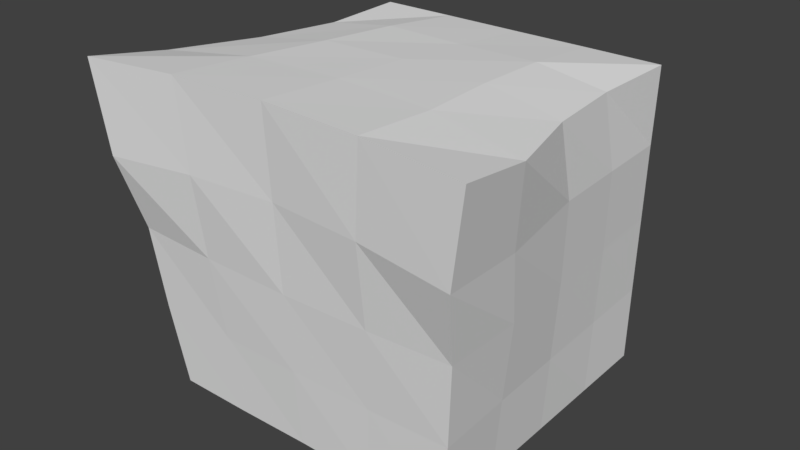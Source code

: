 # Source: untitled.blend  (saved by Blender 2.77.0; exported with 4.5.12 LTS)
import bpy
from mathutils import Matrix  # noqa: F401  (used for matrix-valued properties, if any)

bpy.ops.wm.read_factory_settings(use_empty=True)
scene = bpy.context.scene
scene.name = 'Scene'

# ---- collections
col_collection_1 = bpy.data.collections.new('Collection 1'); scene.collection.children.link(col_collection_1)

# ---- materials (node trees are filled in below, after node groups)
mat_material = bpy.data.materials.new('Material')
mat_material.alpha_threshold = 0.0
mat_material.use_transparent_shadow = False
mat_material.roughness = 0.5
mat_material.line_color = (0.0, 0.0, 0.0, 1.0)

# ---- material node trees

# ---- world
world_world = bpy.data.worlds.new('World'); scene.world = world_world
world_world.color = (0.05088, 0.05088, 0.05088)
world_world.use_sun_shadow = False
world_world.sun_shadow_jitter_overblur = 0.0
world_world.cycles.sampling_method = 'MANUAL'

# ---- meshes
me_cube = bpy.data.meshes.new('Cube')
me_cube.from_pydata([(1.0, 1.0, -1.0), (1.014, -1.011, -1.02), (-1.014, -1.011, -1.02), (-1.0, 1.0, -1.0), (1.03, 1.012, 1.021), (1.31, -1.257, 1.156), (-1.31, -1.257, 1.156), (-1.03, 1.012, 1.021), (1.006, -0.00608, -1.006), (1.788e-07, 1.0, -1.0), (1.011, 1.01, 0.009516), (0.0, -1.012, -1.014), (1.146, -1.102, 0.07942), (-1.006, -0.00608, -1.006), (-1.146, -1.102, 0.07942), (-1.011, 1.01, 0.009516), (1.092, -0.151, 1.041), (3.659e-07, 1.016, 1.02), (-7.1e-07, -1.187, 1.194), (-1.092, -0.151, 1.041), (2.384e-07, 1.01, 0.009516), (-1.092, -0.04485, 0.05018), (-4.858e-07, -1.11, 0.04989), (1.092, -0.04485, 0.05018), (-1.709e-07, -0.09528, 1.121), (1.192e-07, -0.00608, -1.006), (1.009, -0.509, -1.01), (-0.5, 1.0, -1.0), (1.017, 1.014, 0.5146), (-0.5087, -1.011, -1.022), (1.223, -1.235, 0.57), (-1.003, 0.497, -1.003), (-1.223, -1.235, 0.57), (-1.017, 1.014, 0.5146), (1.263, -0.7347, 1.071), (-0.5209, 1.012, 1.022), (-0.6534, -1.207, 1.185), (-1.012, 0.4234, 1.017), (1.003, 0.497, -1.003), (0.5, 1.0, -1.0), (1.005, 1.005, -0.4952), (0.5087, -1.011, -1.022), (1.096, -1.055, -0.4689), (-1.009, -0.509, -1.01), (-1.096, -1.055, -0.4689), (-1.005, 1.005, -0.4952), (1.012, 0.4234, 1.017), (0.5209, 1.012, 1.022), (0.6534, -1.207, 1.185), (-1.263, -0.7347, 1.071), (-0.5053, 1.01, 0.009516), (0.5053, 1.01, 0.009516), (2.985e-07, 1.015, 0.5143), (2.086e-07, 1.005, -0.4952), (-1.052, 0.4825, 0.02985), (-1.149, -0.5822, 0.07164), (-1.049, -0.02546, -0.478), (-1.123, -0.0777, 0.5775), (-0.5971, -1.114, 0.06454), (0.597, -1.114, 0.06454), (-2.458e-07, -1.062, -0.4816), (-5.44e-07, -1.149, 0.6204), (1.149, -0.5822, 0.07164), (1.052, 0.4825, 0.02985), (1.049, -0.02546, -0.478), (1.123, -0.0777, 0.5775), (-4.512e-07, -0.635, 1.154), (8.861e-08, 0.4328, 1.077), (0.5765, -0.1091, 1.116), (-0.5765, -0.1091, 1.116), (-0.503, -0.00608, -1.006), (0.503, -0.00608, -1.006), (1.49e-07, 0.497, -1.003), (5.961e-08, -0.5091, -1.009), (0.5051, -0.5089, -1.011), (0.5015, 0.497, -1.003), (-0.5015, 0.497, -1.003), (-0.5416, 0.4359, 1.083), (0.5416, 0.4359, 1.083), (0.6439, -0.657, 1.144), (1.066, 0.4706, 0.5432), (1.027, 0.4897, -0.4866), (1.072, -0.541, -0.4705), (0.6059, -1.185, 0.6118), (0.5501, -1.055, -0.4852), (-0.5501, -1.055, -0.4852), (-1.196, -0.6805, 0.5451), (-1.072, -0.541, -0.4705), (-1.027, 0.4897, -0.4866), (0.5027, 1.005, -0.4952), (0.5089, 1.014, 0.5145), (-0.5089, 1.014, 0.5145), (-0.5027, 1.005, -0.4952), (-1.066, 0.4706, 0.5432), (-0.6059, -1.185, 0.6118), (1.196, -0.6805, 0.5451), (-0.6439, -0.657, 1.144), (-0.5051, -0.5089, -1.011)], [], [(97, 29, 2, 43), (96, 49, 6, 36), (95, 34, 5, 30), (94, 36, 6, 32), (93, 37, 7, 33), (92, 27, 3, 45), (91, 50, 15, 33), (90, 51, 20, 52), (89, 39, 9, 53), (88, 54, 15, 45), (87, 55, 21, 56), (86, 49, 19, 57), (85, 58, 14, 44), (84, 59, 22, 60), (83, 48, 18, 61), (82, 62, 12, 42), (81, 63, 23, 64), (80, 46, 16, 65), (79, 66, 18, 48), (78, 67, 24, 68), (77, 37, 19, 69), (76, 70, 13, 31), (75, 71, 25, 72), (74, 41, 11, 73), (71, 74, 73, 25), (8, 26, 74, 71), (26, 1, 41, 74), (39, 75, 72, 9), (0, 38, 75, 39), (38, 8, 71, 75), (27, 76, 31, 3), (9, 72, 76, 27), (72, 25, 70, 76), (67, 77, 69, 24), (17, 35, 77, 67), (35, 7, 37, 77), (46, 78, 68, 16), (4, 47, 78, 46), (47, 17, 67, 78), (34, 79, 48, 5), (16, 68, 79, 34), (68, 24, 66, 79), (63, 80, 65, 23), (10, 28, 80, 63), (28, 4, 46, 80), (38, 81, 64, 8), (0, 40, 81, 38), (40, 10, 63, 81), (26, 82, 42, 1), (8, 64, 82, 26), (64, 23, 62, 82), (59, 83, 61, 22), (12, 30, 83, 59), (30, 5, 48, 83), (41, 84, 60, 11), (1, 42, 84, 41), (42, 12, 59, 84), (29, 85, 44, 2), (11, 60, 85, 29), (60, 22, 58, 85), (55, 86, 57, 21), (14, 32, 86, 55), (32, 6, 49, 86), (43, 87, 56, 13), (2, 44, 87, 43), (44, 14, 55, 87), (31, 88, 45, 3), (13, 56, 88, 31), (56, 21, 54, 88), (51, 89, 53, 20), (10, 40, 89, 51), (40, 0, 39, 89), (47, 90, 52, 17), (4, 28, 90, 47), (28, 10, 51, 90), (35, 91, 33, 7), (17, 52, 91, 35), (52, 20, 50, 91), (50, 92, 45, 15), (20, 53, 92, 50), (53, 9, 27, 92), (54, 93, 33, 15), (21, 57, 93, 54), (57, 19, 37, 93), (58, 94, 32, 14), (22, 61, 94, 58), (61, 18, 36, 94), (62, 95, 30, 12), (23, 65, 95, 62), (65, 16, 34, 95), (66, 96, 36, 18), (24, 69, 96, 66), (69, 19, 49, 96), (70, 97, 43, 13), (25, 73, 97, 70), (73, 11, 29, 97)])
_uv = me_cube.uv_layers.new(name='UVMap')
_uv.uv.foreach_set('vector', [0.3695, 0.7629, 0.2847, 0.7635, 0.2847, 0.8488, 0.3695, 0.848, 0.4685, 0.1153, 0.479, 0.01047, 0.5669, 0.0003906, 0.5612, 0.1113, 0.1024, 0.431, 0.01376, 0.4208, 0.0003906, 0.3325, 0.09927, 0.3374, 0.0986, 0.1192, 0.001916, 0.1111, 0.00672, 0.0003906, 0.1056, 0.015, 0.6535, 0.2052, 0.5736, 0.196, 0.5713, 0.2954, 0.6568, 0.297, 0.4547, 0.5041, 0.3695, 0.5037, 0.3695, 0.5881, 0.4547, 0.589, 0.6251, 0.5052, 0.5399, 0.5046, 0.5399, 0.5899, 0.6251, 0.591, 0.6251, 0.3334, 0.5399, 0.334, 0.5399, 0.4193, 0.6251, 0.4193, 0.4547, 0.3344, 0.3695, 0.3349, 0.3695, 0.4193, 0.4547, 0.4193, 0.8272, 0.2113, 0.7401, 0.2086, 0.7421, 0.2977, 0.8273, 0.2982, 0.8273, 0.03726, 0.7359, 0.02883, 0.7381, 0.1196, 0.8272, 0.1243, 0.6563, 0.01096, 0.5677, 0.0003906, 0.5711, 0.09899, 0.6492, 0.1126, 0.2838, 0.1286, 0.191, 0.1207, 0.1885, 0.02806, 0.281, 0.03651, 0.2838, 0.3143, 0.191, 0.3222, 0.1934, 0.2214, 0.2832, 0.2214, 0.0986, 0.3237, 0.001916, 0.3317, 0.0003906, 0.2214, 0.09715, 0.2214, 0.2736, 0.4565, 0.1821, 0.4485, 0.1818, 0.3608, 0.2743, 0.3697, 0.2743, 0.6305, 0.1871, 0.6283, 0.1847, 0.5393, 0.2738, 0.5435, 0.1005, 0.6253, 0.02061, 0.6164, 0.01764, 0.5194, 0.09578, 0.5327, 0.4741, 0.3326, 0.4676, 0.2241, 0.5608, 0.2217, 0.5669, 0.3318, 0.2892, 0.3201, 0.2874, 0.2287, 0.3765, 0.2264, 0.3814, 0.3236, 0.2846, 0.1373, 0.2846, 0.05792, 0.3812, 0.04192, 0.3764, 0.129, 0.5393, 0.7623, 0.4543, 0.7626, 0.4543, 0.8475, 0.5393, 0.847, 0.5393, 0.593, 0.4543, 0.5927, 0.4543, 0.6776, 0.5393, 0.6776, 0.3695, 0.5924, 0.2847, 0.5918, 0.2846, 0.6776, 0.3694, 0.6776, 0.4543, 0.5927, 0.3695, 0.5924, 0.3694, 0.6776, 0.4543, 0.6776, 0.828, 0.7775, 0.828, 0.8624, 0.9132, 0.8618, 0.9129, 0.7769, 0.828, 0.8624, 0.8279, 0.9472, 0.9132, 0.9465, 0.9132, 0.8618, 0.3695, 0.3349, 0.2846, 0.3346, 0.2846, 0.4193, 0.3695, 0.4193, 0.9128, 0.08589, 0.9139, 0.0009819, 0.8292, 0.0003906, 0.8284, 0.0853, 0.8279, 0.6926, 0.828, 0.7775, 0.9129, 0.7769, 0.9126, 0.692, 0.3695, 0.5037, 0.2846, 0.5039, 0.2846, 0.5886, 0.3695, 0.5881, 0.3695, 0.4193, 0.2846, 0.4193, 0.2846, 0.5039, 0.3695, 0.5037, 0.5393, 0.6776, 0.4543, 0.6776, 0.4543, 0.7626, 0.5393, 0.7623, 0.2874, 0.2287, 0.2846, 0.1373, 0.3764, 0.129, 0.3765, 0.2264, 0.5409, 0.8659, 0.5409, 0.7779, 0.638, 0.7737, 0.6393, 0.8651, 0.5409, 0.7779, 0.54, 0.692, 0.6395, 0.6943, 0.638, 0.7737, 0.03072, 0.6389, 0.1097, 0.6313, 0.1103, 0.7235, 0.024, 0.7366, 0.9233, 0.3786, 0.9233, 0.4645, 0.8262, 0.4612, 0.8239, 0.3818, 0.5423, 0.9538, 0.5409, 0.8659, 0.6393, 0.8651, 0.6395, 0.9565, 0.002028, 0.8369, 0.1054, 0.8165, 0.1103, 0.9092, 0.0003906, 0.9254, 0.024, 0.7366, 0.1103, 0.7235, 0.1054, 0.8165, 0.002028, 0.8369, 0.3814, 0.3236, 0.3765, 0.2264, 0.4676, 0.2241, 0.4741, 0.3326, 0.1871, 0.6283, 0.1005, 0.6253, 0.09578, 0.5327, 0.1847, 0.5393, 0.7104, 0.5935, 0.7957, 0.5922, 0.8012, 0.6838, 0.7145, 0.6825, 0.7957, 0.5922, 0.8812, 0.5918, 0.8812, 0.6912, 0.8012, 0.6838, 0.8271, 0.9529, 0.7399, 0.9527, 0.7374, 0.8658, 0.8266, 0.868, 0.54, 0.5964, 0.6252, 0.5949, 0.6273, 0.6819, 0.5402, 0.6813, 0.6252, 0.5949, 0.7104, 0.5935, 0.7145, 0.6825, 0.6273, 0.6819, 0.8264, 0.7831, 0.7352, 0.7788, 0.7339, 0.692, 0.8271, 0.6983, 0.8266, 0.868, 0.7374, 0.8658, 0.7352, 0.7788, 0.8264, 0.7831, 0.2738, 0.5435, 0.1847, 0.5393, 0.1821, 0.4485, 0.2736, 0.4565, 0.191, 0.3222, 0.0986, 0.3237, 0.09715, 0.2214, 0.1934, 0.2214, 0.6385, 0.4877, 0.6323, 0.4041, 0.7367, 0.4057, 0.7305, 0.4979, 0.6323, 0.4041, 0.6259, 0.3043, 0.7367, 0.3087, 0.7367, 0.4057, 0.6424, 0.6981, 0.7332, 0.692, 0.7329, 0.7848, 0.643, 0.7839, 0.8305, 0.5591, 0.8239, 0.4653, 0.9155, 0.4752, 0.9155, 0.5661, 0.6392, 0.5806, 0.6385, 0.4877, 0.7305, 0.4979, 0.7307, 0.591, 0.6407, 0.8698, 0.7313, 0.8777, 0.7332, 0.9698, 0.6403, 0.9551, 0.643, 0.7839, 0.7329, 0.7848, 0.7313, 0.8777, 0.6407, 0.8698, 0.2832, 0.2214, 0.1934, 0.2214, 0.191, 0.1207, 0.2838, 0.1286, 0.7359, 0.02883, 0.6563, 0.01096, 0.6492, 0.1126, 0.7381, 0.1196, 0.1208, 0.7373, 0.1111, 0.8226, 0.2029, 0.8043, 0.2073, 0.7228, 0.1111, 0.8226, 0.1223, 0.921, 0.2073, 0.8934, 0.2029, 0.8043, 0.2846, 0.8496, 0.2783, 0.9407, 0.3653, 0.9403, 0.3695, 0.8512, 0.8839, 0.5951, 0.882, 0.6885, 0.9686, 0.6831, 0.9686, 0.5918, 0.1146, 0.6447, 0.1208, 0.7373, 0.2073, 0.7228, 0.2004, 0.6313, 0.4544, 0.8525, 0.4523, 0.9396, 0.5393, 0.939, 0.5393, 0.8538, 0.3695, 0.8512, 0.3653, 0.9403, 0.4523, 0.9396, 0.4544, 0.8525, 0.8272, 0.1243, 0.7381, 0.1196, 0.7401, 0.2086, 0.8272, 0.2113, 0.5399, 0.334, 0.4547, 0.3344, 0.4547, 0.4193, 0.5399, 0.4193, 0.9134, 0.2563, 0.9131, 0.1711, 0.8282, 0.1705, 0.8281, 0.2557, 0.9131, 0.1711, 0.9128, 0.08589, 0.8284, 0.0853, 0.8282, 0.1705, 0.8232, 0.3043, 0.7375, 0.3063, 0.7375, 0.3922, 0.8229, 0.3922, 0.9996, 0.692, 0.9141, 0.6941, 0.914, 0.7799, 0.9996, 0.7779, 0.9139, 0.3416, 0.9134, 0.2563, 0.8281, 0.2557, 0.8281, 0.341, 0.8232, 0.4801, 0.7375, 0.4781, 0.7375, 0.5639, 0.823, 0.5661, 0.8229, 0.3922, 0.7375, 0.3922, 0.7375, 0.4781, 0.8232, 0.4801, 0.6251, 0.4193, 0.5399, 0.4193, 0.5399, 0.5046, 0.6251, 0.5052, 0.5399, 0.5046, 0.4547, 0.5041, 0.4547, 0.589, 0.5399, 0.5899, 0.5399, 0.4193, 0.4547, 0.4193, 0.4547, 0.5041, 0.5399, 0.5046, 0.4547, 0.4193, 0.3695, 0.4193, 0.3695, 0.5037, 0.4547, 0.5041, 0.7401, 0.2086, 0.6535, 0.2052, 0.6568, 0.297, 0.7421, 0.2977, 0.7381, 0.1196, 0.6492, 0.1126, 0.6535, 0.2052, 0.7401, 0.2086, 0.6492, 0.1126, 0.5711, 0.09899, 0.5736, 0.196, 0.6535, 0.2052, 0.191, 0.1207, 0.0986, 0.1192, 0.1056, 0.015, 0.1885, 0.02806, 0.1934, 0.2214, 0.09715, 0.2214, 0.0986, 0.1192, 0.191, 0.1207, 0.09715, 0.2214, 0.0003906, 0.2214, 0.001916, 0.1111, 0.0986, 0.1192, 0.1821, 0.4485, 0.1024, 0.431, 0.09927, 0.3374, 0.1818, 0.3608, 0.1847, 0.5393, 0.09578, 0.5327, 0.1024, 0.431, 0.1821, 0.4485, 0.09578, 0.5327, 0.01764, 0.5194, 0.01376, 0.4208, 0.1024, 0.431, 0.4676, 0.2241, 0.4685, 0.1153, 0.5612, 0.1113, 0.5608, 0.2217, 0.3765, 0.2264, 0.3764, 0.129, 0.4685, 0.1153, 0.4676, 0.2241, 0.3764, 0.129, 0.3812, 0.04192, 0.479, 0.01047, 0.4685, 0.1153, 0.4543, 0.7626, 0.3695, 0.7629, 0.3695, 0.848, 0.4543, 0.8475, 0.4543, 0.6776, 0.3694, 0.6776, 0.3695, 0.7629, 0.4543, 0.7626, 0.3694, 0.6776, 0.2846, 0.6776, 0.2847, 0.7635, 0.3695, 0.7629])
me_cube.materials.append(mat_material)
me_cube.use_remesh_preserve_volume = False
me_cube.use_remesh_preserve_attributes = False
me_cube.use_mirror_vertex_groups = False
me_cube.use_paint_bone_selection = False
me_cube.use_paint_mask = True
me_cube.update()

# ---- objects
ob_cube = bpy.data.objects.new('Cube', me_cube)

# ---- transforms, parenting, visibility, modifiers, constraints
ob_cube.location = (0.0, 0.0, 0.0)
ob_cube.lock_rotations_4d = False
ob_cube.empty_display_type = 'ARROWS'
ob_cube.lineart.crease_threshold = 0.0

# ---- collection membership
col_collection_1.objects.link(ob_cube)

# ---- scene / render settings (as saved in the file)
scene.frame_start = 1; scene.frame_end = 250; scene.frame_set(1)
scene.render.engine = 'BLENDER_EEVEE_NEXT'
scene.render.resolution_percentage = 50
scene.render.dither_intensity = 0.0
scene.cycles.use_denoising = False
scene.cycles.samples = 128
scene.cycles.sampling_pattern = 'TABULATED_SOBOL'
scene.cycles.light_sampling_threshold = 0.0
scene.cycles.use_adaptive_sampling = False
scene.cycles.use_light_tree = False
scene.cycles.blur_glossy = 0.0
scene.cycles.sample_clamp_indirect = 0.0
scene.view_settings.view_transform = 'Standard'
bpy.context.view_layer.update()

# ---- added for rendering (the .blend has no active camera and no usable light): camera, sun
cam_auto = bpy.data.cameras.new('AutoCamera')
cam_auto.lens = 50.0
cam_auto.sensor_width = 36.0
cam_auto.clip_end = 1000.0
ob_auto_camera = bpy.data.objects.new('AutoCamera', cam_auto)
scene.collection.objects.link(ob_auto_camera)
ob_auto_camera.location = (3.80746, -4.68968, 3.13154)
ob_auto_camera.rotation_euler = (1.09748, -7.21219e-08, 0.694738)
scene.camera = ob_auto_camera
light_auto_sun = bpy.data.lights.new('AutoSun', 'SUN')
light_auto_sun.energy = 3.0
light_auto_sun.angle = 0.0523599
ob_auto_sun = bpy.data.objects.new('AutoSun', light_auto_sun)
scene.collection.objects.link(ob_auto_sun)
ob_auto_sun.rotation_euler = (0.872665, 0.174533, 0.523599)
bpy.context.view_layer.update()
